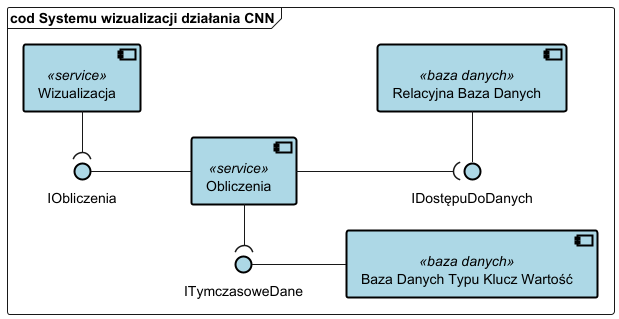

The diagram above was rendered by PlantUML. Its source (embedded in the PNG):
@startuml

skinparam frame {
  padding 56000
}
frame DiagramFrame as "cod Systemu wizualizacji działania CNN" {

  skinparam linetype ortho
  skinparam nodesep 50
  skinparam ranksep 50
  left to right direction

  component "Wizualizacja" <<service>> as w #lightblue;line:black;line.bold;text:black
  component "Obliczenia" <<service>> as o #lightblue;line:black;line.bold;text:black
  component "Relacyjna Baza Danych" <<baza danych>> as p #lightblue;line:black;line.bold;text:black
  component "Baza Danych Typu Klucz Wartość" <<baza danych>> as r #lightblue;line:black;line.bold;text:black

  interface IDostępuDoDanych as ip #lightblue;line:black;line.bold;text:black
  interface ITymczasoweDane as ir #lightblue;line:black;line.bold;text:black
  interface IObliczenia as io #lightblue;line:black;line.bold;text:black

  w -left( io
  io -- o
  o --( ip
  o -left( ir

  ip - p
  ir -- r
}

@enduml